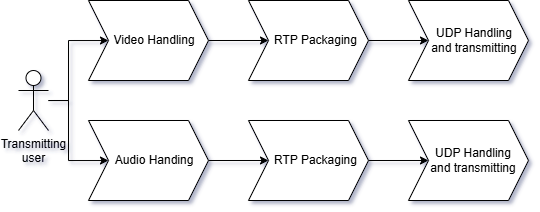

The diagram above was exported from draw.io. Its source (the exported page's mxGraphModel, read from the mxfile embedded in the PNG):
<mxGraphModel dx="632" dy="331" grid="1" gridSize="10" guides="1" tooltips="1" connect="1" arrows="1" fold="1" page="1" pageScale="1" pageWidth="850" pageHeight="1100" math="0" shadow="0" adaptiveColors="none">
  <root>
    <mxCell id="0" />
    <mxCell id="1" parent="0" />
    <mxCell id="IAxeg0PJohcV3PKiuJnK-14" style="edgeStyle=orthogonalEdgeStyle;rounded=0;orthogonalLoop=1;jettySize=auto;html=1;" edge="1" parent="1" source="IAxeg0PJohcV3PKiuJnK-1" target="IAxeg0PJohcV3PKiuJnK-10">
      <mxGeometry relative="1" as="geometry" />
    </mxCell>
    <mxCell id="IAxeg0PJohcV3PKiuJnK-15" style="edgeStyle=orthogonalEdgeStyle;rounded=0;orthogonalLoop=1;jettySize=auto;html=1;" edge="1" parent="1" source="IAxeg0PJohcV3PKiuJnK-1" target="IAxeg0PJohcV3PKiuJnK-8">
      <mxGeometry relative="1" as="geometry" />
    </mxCell>
    <mxCell id="IAxeg0PJohcV3PKiuJnK-1" value="Transmitting&lt;div&gt;user&lt;/div&gt;" style="shape=umlActor;verticalLabelPosition=bottom;verticalAlign=top;html=1;outlineConnect=0;" vertex="1" parent="1">
      <mxGeometry x="50" y="170" width="30" height="60" as="geometry" />
    </mxCell>
    <mxCell id="IAxeg0PJohcV3PKiuJnK-4" value="" style="edgeStyle=orthogonalEdgeStyle;rounded=0;orthogonalLoop=1;jettySize=auto;html=1;" edge="1" parent="1" source="IAxeg0PJohcV3PKiuJnK-2" target="IAxeg0PJohcV3PKiuJnK-3">
      <mxGeometry relative="1" as="geometry" />
    </mxCell>
    <mxCell id="IAxeg0PJohcV3PKiuJnK-2" value="RTP Packaging" style="shape=step;perimeter=stepPerimeter;whiteSpace=wrap;html=1;fixedSize=1;labelPosition=center;verticalLabelPosition=middle;align=center;verticalAlign=middle;textDirection=rtl;spacingLeft=15;" vertex="1" parent="1">
      <mxGeometry x="280" y="100" width="120" height="80" as="geometry" />
    </mxCell>
    <mxCell id="IAxeg0PJohcV3PKiuJnK-3" value="UDP Handling&lt;div&gt;and transmitting&lt;/div&gt;" style="shape=step;perimeter=stepPerimeter;whiteSpace=wrap;html=1;fixedSize=1;spacingLeft=12;" vertex="1" parent="1">
      <mxGeometry x="440" y="100" width="120" height="80" as="geometry" />
    </mxCell>
    <mxCell id="IAxeg0PJohcV3PKiuJnK-5" value="" style="edgeStyle=orthogonalEdgeStyle;rounded=0;orthogonalLoop=1;jettySize=auto;html=1;" edge="1" parent="1" source="IAxeg0PJohcV3PKiuJnK-6" target="IAxeg0PJohcV3PKiuJnK-7">
      <mxGeometry relative="1" as="geometry" />
    </mxCell>
    <mxCell id="IAxeg0PJohcV3PKiuJnK-6" value="RTP Packaging" style="shape=step;perimeter=stepPerimeter;whiteSpace=wrap;html=1;fixedSize=1;labelPosition=center;verticalLabelPosition=middle;align=center;verticalAlign=middle;textDirection=rtl;spacingLeft=15;" vertex="1" parent="1">
      <mxGeometry x="280" y="220" width="120" height="80" as="geometry" />
    </mxCell>
    <mxCell id="IAxeg0PJohcV3PKiuJnK-7" value="UDP Handling&lt;div&gt;and transmitting&lt;/div&gt;" style="shape=step;perimeter=stepPerimeter;whiteSpace=wrap;html=1;fixedSize=1;spacingLeft=10;" vertex="1" parent="1">
      <mxGeometry x="440" y="220" width="120" height="80" as="geometry" />
    </mxCell>
    <mxCell id="IAxeg0PJohcV3PKiuJnK-9" value="" style="edgeStyle=orthogonalEdgeStyle;rounded=0;orthogonalLoop=1;jettySize=auto;html=1;" edge="1" parent="1" source="IAxeg0PJohcV3PKiuJnK-8" target="IAxeg0PJohcV3PKiuJnK-2">
      <mxGeometry relative="1" as="geometry" />
    </mxCell>
    <mxCell id="IAxeg0PJohcV3PKiuJnK-8" value="Video Handling" style="shape=step;perimeter=stepPerimeter;whiteSpace=wrap;html=1;fixedSize=1;spacingLeft=12;" vertex="1" parent="1">
      <mxGeometry x="120" y="100" width="120" height="80" as="geometry" />
    </mxCell>
    <mxCell id="IAxeg0PJohcV3PKiuJnK-11" value="" style="edgeStyle=orthogonalEdgeStyle;rounded=0;orthogonalLoop=1;jettySize=auto;html=1;" edge="1" parent="1" source="IAxeg0PJohcV3PKiuJnK-10" target="IAxeg0PJohcV3PKiuJnK-6">
      <mxGeometry relative="1" as="geometry" />
    </mxCell>
    <mxCell id="IAxeg0PJohcV3PKiuJnK-10" value="Audio Handing" style="shape=step;perimeter=stepPerimeter;whiteSpace=wrap;html=1;fixedSize=1;spacingLeft=12;" vertex="1" parent="1">
      <mxGeometry x="120" y="220" width="120" height="80" as="geometry" />
    </mxCell>
  </root>
</mxGraphModel>